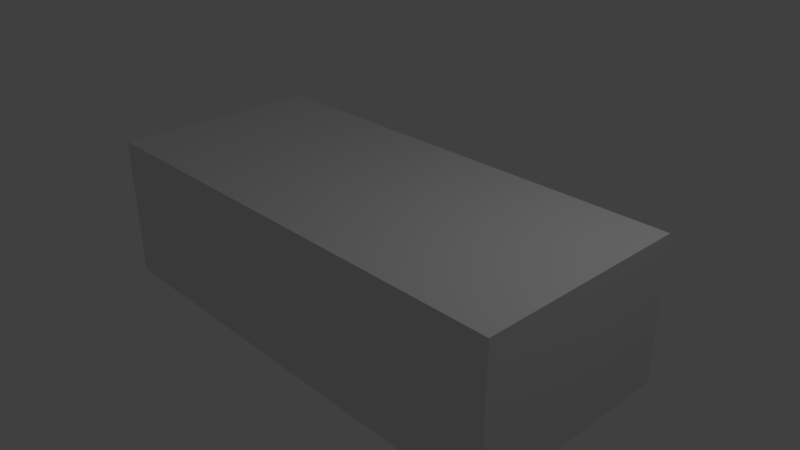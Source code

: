 # Source: willysWithChassisAndSup.blend  (saved by Blender 2.79.0; exported with 4.5.12 LTS)
import bpy
from mathutils import Matrix  # noqa: F401  (used for matrix-valued properties, if any)

bpy.ops.wm.read_factory_settings(use_empty=True)
scene = bpy.context.scene
scene.name = 'Scene'

# ---- collections
col_collection_1 = bpy.data.collections.new('Collection 1'); scene.collection.children.link(col_collection_1)

# ---- materials (node trees are filled in below, after node groups)
mat_material = bpy.data.materials.new('Material')
mat_material.alpha_threshold = 0.0
mat_material.use_transparent_shadow = False
mat_material.roughness = 0.5
mat_material.line_color = (0.0, 0.0, 0.0, 1.0)

# ---- material node trees

# ---- world
world_world = bpy.data.worlds.new('World'); scene.world = world_world
world_world.color = (0.05088, 0.05088, 0.05088)
world_world.use_sun_shadow = False
world_world.sun_shadow_jitter_overblur = 0.0
world_world.cycles.sampling_method = 'MANUAL'

# ---- cameras
cam_camera = bpy.data.cameras.new('Camera')
cam_camera.clip_end = 100.0
cam_camera.lens = 35.0
cam_camera.sensor_width = 32.0
cam_camera.sensor_height = 18.0
cam_camera.ortho_scale = 7.314
cam_camera.dof.focus_distance = 0.0
cam_camera.dof.aperture_fstop = 128.0

# ---- lights
light_lamp = bpy.data.lights.new('Lamp', 'POINT')
light_lamp.transmission_factor = 0.0
light_lamp.cutoff_distance = 30.0
light_lamp.energy = 100.0
light_lamp.shadow_buffer_clip_start = 1.001
light_lamp.shadow_soft_size = 0.1
light_lamp.shadow_maximum_resolution = 0.006
light_lamp.use_absolute_resolution = True

# ---- meshes
me_cube = bpy.data.meshes.new('Cube')
me_cube.from_pydata([(1.0, 1.0, -1.0), (1.0, -1.0, -1.0), (-1.0, -1.0, -1.0), (-1.0, 1.0, -1.0), (1.0, 1.0, 1.0), (1.0, -1.0, 1.0), (-1.0, -1.0, 1.0), (-1.0, 1.0, 1.0)], [], [(0, 1, 2, 3), (4, 7, 6, 5), (0, 4, 5, 1), (1, 5, 6, 2), (2, 6, 7, 3), (4, 0, 3, 7)])
me_cube.materials.append(mat_material)
me_cube.use_remesh_preserve_volume = False
me_cube.use_remesh_preserve_attributes = False
me_cube.use_mirror_vertex_groups = False
me_cube.update()

# ---- objects
ob_cube = bpy.data.objects.new('Cube', me_cube)
ob_lamp = bpy.data.objects.new('Lamp', light_lamp)
ob_camera = bpy.data.objects.new('Camera', cam_camera)

# ---- transforms, parenting, visibility, modifiers, constraints
ob_cube.location = (0.0, 0.0, 0.0)
ob_cube.scale = (3.305, 1.49, 1.0)
ob_cube.lock_rotations_4d = False
ob_cube.empty_display_type = 'ARROWS'
ob_cube.lineart.crease_threshold = 0.0
ob_lamp.location = (4.076, 1.005, 5.904)
ob_lamp.rotation_euler = (0.6503, 0.05522, 1.866)
ob_lamp.lock_rotations_4d = False
ob_lamp.empty_display_type = 'ARROWS'
ob_lamp.color = (0.0, 0.0, 0.0, 0.0)
ob_lamp.lineart.crease_threshold = 0.0
ob_camera.location = (7.481, -6.508, 5.344)
ob_camera.rotation_euler = (1.109, 0.0, 0.8149)
ob_camera.lock_rotations_4d = False
ob_camera.empty_display_type = 'ARROWS'
ob_camera.color = (0.0, 0.0, 0.0, 0.0)
ob_camera.display_type = 'WIRE'
ob_camera.lineart.crease_threshold = 0.0

# ---- collection membership
col_collection_1.objects.link(ob_cube)
col_collection_1.objects.link(ob_lamp)
col_collection_1.objects.link(ob_camera)

# ---- scene / render settings (as saved in the file)
scene.camera = ob_camera
scene.frame_start = 1; scene.frame_end = 250; scene.frame_set(1)
scene.render.engine = 'BLENDER_EEVEE_NEXT'
scene.render.resolution_percentage = 50
scene.render.dither_intensity = 0.0
scene.cycles.use_denoising = False
scene.cycles.samples = 128
scene.cycles.sampling_pattern = 'TABULATED_SOBOL'
scene.cycles.use_adaptive_sampling = False
scene.cycles.use_light_tree = False
scene.cycles.blur_glossy = 0.0
scene.cycles.sample_clamp_indirect = 0.0
scene.view_settings.view_transform = 'Standard'
bpy.context.view_layer.update()
